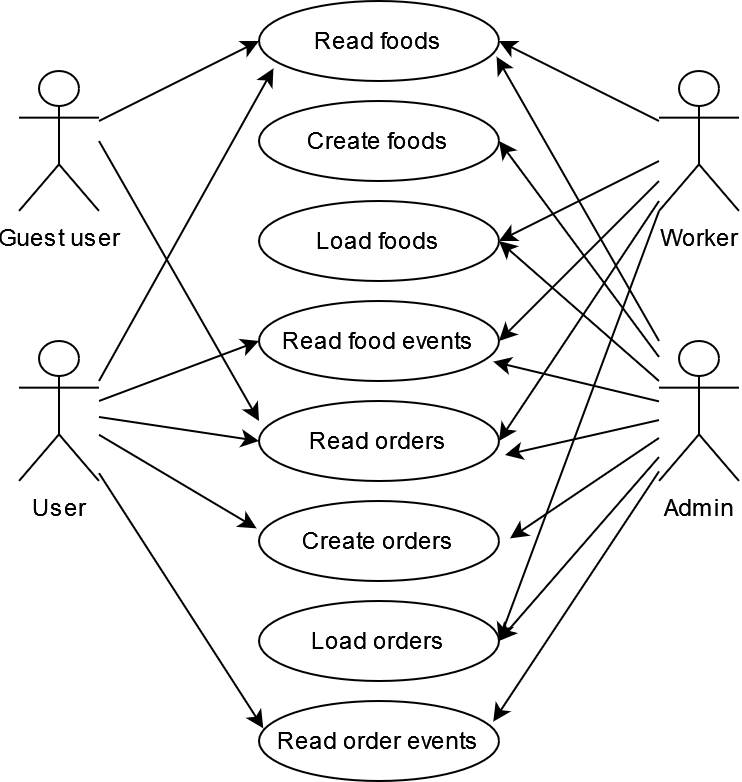

The diagram above was exported from draw.io. Its source (the exported page's mxGraphModel, read from the mxfile embedded in the PNG):
<mxGraphModel dx="1134" dy="563" grid="1" gridSize="10" guides="1" tooltips="1" connect="1" arrows="1" fold="1" page="1" pageScale="1" pageWidth="827" pageHeight="1169" math="0" shadow="0">
  <root>
    <mxCell id="0" />
    <mxCell id="1" parent="0" />
    <mxCell id="2" value="Guest user" style="shape=umlActor;verticalLabelPosition=bottom;verticalAlign=top;html=1;outlineConnect=0;" vertex="1" parent="1">
      <mxGeometry x="120" y="75" width="40" height="70" as="geometry" />
    </mxCell>
    <mxCell id="3" value="Read foods" style="ellipse;whiteSpace=wrap;html=1;" vertex="1" parent="1">
      <mxGeometry x="240" y="40" width="120" height="40" as="geometry" />
    </mxCell>
    <mxCell id="4" value="Load foods" style="ellipse;whiteSpace=wrap;html=1;" vertex="1" parent="1">
      <mxGeometry x="240" y="140" width="120" height="40" as="geometry" />
    </mxCell>
    <mxCell id="5" value="&lt;div&gt;Create foods&lt;/div&gt;" style="ellipse;whiteSpace=wrap;html=1;" vertex="1" parent="1">
      <mxGeometry x="240" y="90" width="120" height="40" as="geometry" />
    </mxCell>
    <mxCell id="6" value="Read orders" style="ellipse;whiteSpace=wrap;html=1;" vertex="1" parent="1">
      <mxGeometry x="240" y="240" width="120" height="40" as="geometry" />
    </mxCell>
    <mxCell id="7" value="Create orders" style="ellipse;whiteSpace=wrap;html=1;" vertex="1" parent="1">
      <mxGeometry x="240" y="290" width="120" height="40" as="geometry" />
    </mxCell>
    <mxCell id="8" value="Load orders" style="ellipse;whiteSpace=wrap;html=1;" vertex="1" parent="1">
      <mxGeometry x="240" y="340" width="120" height="40" as="geometry" />
    </mxCell>
    <mxCell id="9" value="Read food events" style="ellipse;whiteSpace=wrap;html=1;" vertex="1" parent="1">
      <mxGeometry x="240" y="190" width="120" height="40" as="geometry" />
    </mxCell>
    <mxCell id="10" value="Read order events" style="ellipse;whiteSpace=wrap;html=1;" vertex="1" parent="1">
      <mxGeometry x="240" y="390" width="120" height="40" as="geometry" />
    </mxCell>
    <mxCell id="11" value="User" style="shape=umlActor;verticalLabelPosition=bottom;verticalAlign=top;html=1;outlineConnect=0;" vertex="1" parent="1">
      <mxGeometry x="120" y="210" width="40" height="70" as="geometry" />
    </mxCell>
    <mxCell id="12" value="Worker" style="shape=umlActor;verticalLabelPosition=bottom;verticalAlign=top;html=1;outlineConnect=0;" vertex="1" parent="1">
      <mxGeometry x="440" y="75" width="40" height="70" as="geometry" />
    </mxCell>
    <mxCell id="13" value="&lt;div&gt;Admin&lt;/div&gt;" style="shape=umlActor;verticalLabelPosition=bottom;verticalAlign=top;html=1;outlineConnect=0;" vertex="1" parent="1">
      <mxGeometry x="440" y="210" width="40" height="70" as="geometry" />
    </mxCell>
    <mxCell id="14" value="" style="endArrow=classic;html=1;rounded=0;entryX=0;entryY=0.5;entryDx=0;entryDy=0;" edge="1" source="2" target="3" parent="1">
      <mxGeometry width="50" height="50" relative="1" as="geometry">
        <mxPoint x="160" y="110" as="sourcePoint" />
        <mxPoint x="210" y="60" as="targetPoint" />
      </mxGeometry>
    </mxCell>
    <mxCell id="15" value="" style="endArrow=classic;html=1;rounded=0;entryX=0;entryY=0.25;entryDx=0;entryDy=0;entryPerimeter=0;" edge="1" target="6" parent="1">
      <mxGeometry width="50" height="50" relative="1" as="geometry">
        <mxPoint x="160" y="110" as="sourcePoint" />
        <mxPoint x="240" y="70" as="targetPoint" />
      </mxGeometry>
    </mxCell>
    <mxCell id="16" value="" style="endArrow=classic;html=1;rounded=0;entryX=0.06;entryY=0.842;entryDx=0;entryDy=0;entryPerimeter=0;" edge="1" target="3" parent="1">
      <mxGeometry width="50" height="50" relative="1" as="geometry">
        <mxPoint x="160" y="230" as="sourcePoint" />
        <mxPoint x="230" y="190" as="targetPoint" />
      </mxGeometry>
    </mxCell>
    <mxCell id="17" value="" style="endArrow=classic;html=1;rounded=0;entryX=0;entryY=0.5;entryDx=0;entryDy=0;" edge="1" target="9" parent="1">
      <mxGeometry width="50" height="50" relative="1" as="geometry">
        <mxPoint x="160" y="240" as="sourcePoint" />
        <mxPoint x="230" y="190" as="targetPoint" />
      </mxGeometry>
    </mxCell>
    <mxCell id="18" value="" style="endArrow=classic;html=1;rounded=0;entryX=0;entryY=0.5;entryDx=0;entryDy=0;" edge="1" source="11" target="6" parent="1">
      <mxGeometry width="50" height="50" relative="1" as="geometry">
        <mxPoint x="180" y="240" as="sourcePoint" />
        <mxPoint x="230" y="190" as="targetPoint" />
      </mxGeometry>
    </mxCell>
    <mxCell id="19" value="" style="endArrow=classic;html=1;rounded=0;entryX=-0.01;entryY=0.342;entryDx=0;entryDy=0;entryPerimeter=0;" edge="1" source="11" target="7" parent="1">
      <mxGeometry width="50" height="50" relative="1" as="geometry">
        <mxPoint x="180" y="240" as="sourcePoint" />
        <mxPoint x="230" y="190" as="targetPoint" />
      </mxGeometry>
    </mxCell>
    <mxCell id="20" value="" style="endArrow=classic;html=1;rounded=0;entryX=1;entryY=0.5;entryDx=0;entryDy=0;" edge="1" source="12" target="3" parent="1">
      <mxGeometry width="50" height="50" relative="1" as="geometry">
        <mxPoint x="180" y="240" as="sourcePoint" />
        <mxPoint x="230" y="190" as="targetPoint" />
      </mxGeometry>
    </mxCell>
    <mxCell id="21" value="" style="endArrow=classic;html=1;rounded=0;entryX=1;entryY=0.5;entryDx=0;entryDy=0;" edge="1" source="12" target="4" parent="1">
      <mxGeometry width="50" height="50" relative="1" as="geometry">
        <mxPoint x="180" y="240" as="sourcePoint" />
        <mxPoint x="230" y="190" as="targetPoint" />
      </mxGeometry>
    </mxCell>
    <mxCell id="22" value="" style="endArrow=classic;html=1;rounded=0;entryX=1;entryY=0.5;entryDx=0;entryDy=0;" edge="1" source="12" target="9" parent="1">
      <mxGeometry width="50" height="50" relative="1" as="geometry">
        <mxPoint x="180" y="240" as="sourcePoint" />
        <mxPoint x="230" y="190" as="targetPoint" />
      </mxGeometry>
    </mxCell>
    <mxCell id="23" value="" style="endArrow=classic;html=1;rounded=0;entryX=1;entryY=0.5;entryDx=0;entryDy=0;" edge="1" target="6" parent="1">
      <mxGeometry width="50" height="50" relative="1" as="geometry">
        <mxPoint x="440" y="140" as="sourcePoint" />
        <mxPoint x="230" y="190" as="targetPoint" />
      </mxGeometry>
    </mxCell>
    <mxCell id="24" value="" style="endArrow=classic;html=1;rounded=0;exitX=0;exitY=1;exitDx=0;exitDy=0;exitPerimeter=0;entryX=1;entryY=0.5;entryDx=0;entryDy=0;" edge="1" source="12" target="8" parent="1">
      <mxGeometry width="50" height="50" relative="1" as="geometry">
        <mxPoint x="180" y="240" as="sourcePoint" />
        <mxPoint x="230" y="190" as="targetPoint" />
      </mxGeometry>
    </mxCell>
    <mxCell id="25" value="" style="endArrow=classic;html=1;rounded=0;entryX=0.99;entryY=0.696;entryDx=0;entryDy=0;entryPerimeter=0;" edge="1" source="13" target="3" parent="1">
      <mxGeometry width="50" height="50" relative="1" as="geometry">
        <mxPoint x="180" y="240" as="sourcePoint" />
        <mxPoint x="230" y="190" as="targetPoint" />
      </mxGeometry>
    </mxCell>
    <mxCell id="26" value="" style="endArrow=classic;html=1;rounded=0;entryX=1;entryY=0.5;entryDx=0;entryDy=0;" edge="1" source="13" target="5" parent="1">
      <mxGeometry width="50" height="50" relative="1" as="geometry">
        <mxPoint x="180" y="240" as="sourcePoint" />
        <mxPoint x="230" y="190" as="targetPoint" />
      </mxGeometry>
    </mxCell>
    <mxCell id="27" value="" style="endArrow=classic;html=1;rounded=0;entryX=1;entryY=0.5;entryDx=0;entryDy=0;" edge="1" target="4" parent="1">
      <mxGeometry width="50" height="50" relative="1" as="geometry">
        <mxPoint x="440" y="230" as="sourcePoint" />
        <mxPoint x="230" y="190" as="targetPoint" />
      </mxGeometry>
    </mxCell>
    <mxCell id="28" value="" style="endArrow=classic;html=1;rounded=0;entryX=0.976;entryY=0.758;entryDx=0;entryDy=0;entryPerimeter=0;" edge="1" source="13" target="9" parent="1">
      <mxGeometry width="50" height="50" relative="1" as="geometry">
        <mxPoint x="180" y="240" as="sourcePoint" />
        <mxPoint x="230" y="190" as="targetPoint" />
      </mxGeometry>
    </mxCell>
    <mxCell id="29" value="" style="endArrow=classic;html=1;rounded=0;entryX=1.025;entryY=0.675;entryDx=0;entryDy=0;entryPerimeter=0;" edge="1" source="13" target="6" parent="1">
      <mxGeometry width="50" height="50" relative="1" as="geometry">
        <mxPoint x="180" y="240" as="sourcePoint" />
        <mxPoint x="230" y="190" as="targetPoint" />
      </mxGeometry>
    </mxCell>
    <mxCell id="30" value="" style="endArrow=classic;html=1;rounded=0;entryX=1.046;entryY=0.467;entryDx=0;entryDy=0;entryPerimeter=0;" edge="1" source="13" target="7" parent="1">
      <mxGeometry width="50" height="50" relative="1" as="geometry">
        <mxPoint x="180" y="240" as="sourcePoint" />
        <mxPoint x="230" y="190" as="targetPoint" />
      </mxGeometry>
    </mxCell>
    <mxCell id="31" value="" style="endArrow=classic;html=1;rounded=0;entryX=1;entryY=0.5;entryDx=0;entryDy=0;" edge="1" source="13" target="8" parent="1">
      <mxGeometry width="50" height="50" relative="1" as="geometry">
        <mxPoint x="180" y="240" as="sourcePoint" />
        <mxPoint x="370" y="360" as="targetPoint" />
      </mxGeometry>
    </mxCell>
    <mxCell id="32" value="" style="endArrow=classic;html=1;rounded=0;entryX=0.018;entryY=0.342;entryDx=0;entryDy=0;entryPerimeter=0;" edge="1" source="11" target="10" parent="1">
      <mxGeometry width="50" height="50" relative="1" as="geometry">
        <mxPoint x="180" y="320" as="sourcePoint" />
        <mxPoint x="230" y="270" as="targetPoint" />
      </mxGeometry>
    </mxCell>
    <mxCell id="33" value="" style="endArrow=classic;html=1;rounded=0;entryX=0.976;entryY=0.258;entryDx=0;entryDy=0;entryPerimeter=0;" edge="1" source="13" target="10" parent="1">
      <mxGeometry width="50" height="50" relative="1" as="geometry">
        <mxPoint x="180" y="310" as="sourcePoint" />
        <mxPoint x="230" y="260" as="targetPoint" />
      </mxGeometry>
    </mxCell>
  </root>
</mxGraphModel>